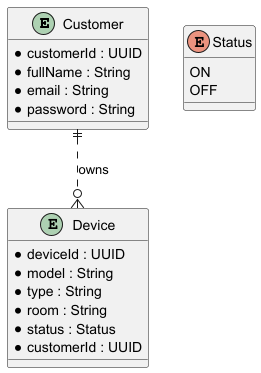

The diagram above was rendered by PlantUML. Its source (embedded in the PNG):
@startuml
entity "Customer" as customer {
  * customerId : UUID
  * fullName : String
  * email : String
  * password : String
}

entity "Device" as device {
  * deviceId : UUID
  * model : String
  * type : String
  * room : String
  * status : Status
  * customerId : UUID
}

customer ||..o{ device : "owns"

enum Status {
ON
OFF
}
@enduml